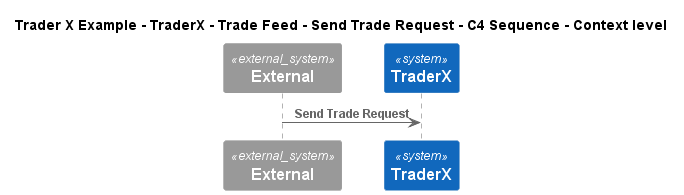

The diagram above was rendered by PlantUML. Its source (embedded in the PNG):
@startuml
!include ..\..\..\..\..\..\..\.c4s\C4_Sequence.puml
SHOW_FOOT_BOXES()

title Trader X Example - TraderX - Trade Feed - Send Trade Request - C4 Sequence - Context level

System_Ext(C4InterFlow.SoftwareSystems.ExternalSystem, "External", "")
System(TraderXExample.SoftwareSystems.TraderX, "TraderX", "TraderX")

Rel(C4InterFlow.SoftwareSystems.ExternalSystem, TraderXExample.SoftwareSystems.TraderX, "Send Trade Request")


@enduml